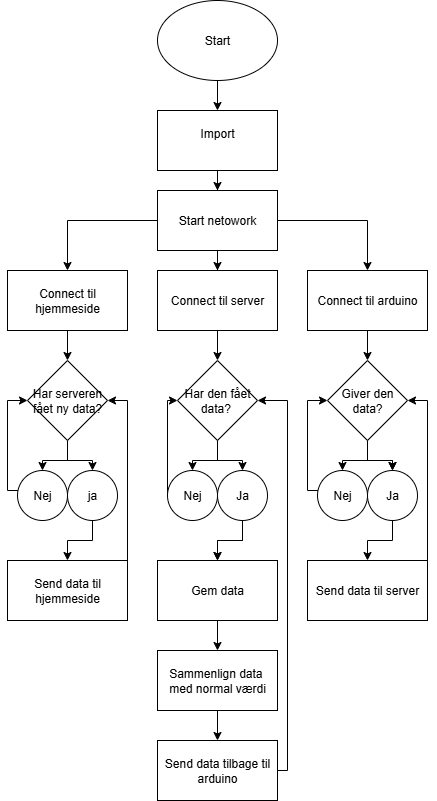

The diagram above was exported from draw.io. Its source (the exported page's mxGraphModel, read from the mxfile embedded in the PNG):
<mxGraphModel dx="983" dy="521" grid="1" gridSize="10" guides="1" tooltips="1" connect="1" arrows="1" fold="1" page="1" pageScale="1" pageWidth="850" pageHeight="1100" math="0" shadow="0">
  <root>
    <mxCell id="0" />
    <mxCell id="1" parent="0" />
    <mxCell id="lVWc_LVuXX_ZmbBAOyDU-3" value="" style="edgeStyle=orthogonalEdgeStyle;rounded=0;orthogonalLoop=1;jettySize=auto;html=1;" edge="1" parent="1" source="lVWc_LVuXX_ZmbBAOyDU-1" target="lVWc_LVuXX_ZmbBAOyDU-2">
      <mxGeometry relative="1" as="geometry" />
    </mxCell>
    <mxCell id="lVWc_LVuXX_ZmbBAOyDU-1" value="Start" style="ellipse;whiteSpace=wrap;html=1;" vertex="1" parent="1">
      <mxGeometry x="350" y="190" width="120" height="80" as="geometry" />
    </mxCell>
    <mxCell id="lVWc_LVuXX_ZmbBAOyDU-5" value="" style="edgeStyle=orthogonalEdgeStyle;rounded=0;orthogonalLoop=1;jettySize=auto;html=1;" edge="1" parent="1" source="lVWc_LVuXX_ZmbBAOyDU-2" target="lVWc_LVuXX_ZmbBAOyDU-4">
      <mxGeometry relative="1" as="geometry" />
    </mxCell>
    <mxCell id="lVWc_LVuXX_ZmbBAOyDU-2" value="Import&lt;div&gt;&lt;br&gt;&lt;/div&gt;" style="whiteSpace=wrap;html=1;" vertex="1" parent="1">
      <mxGeometry x="350" y="300" width="120" height="60" as="geometry" />
    </mxCell>
    <mxCell id="lVWc_LVuXX_ZmbBAOyDU-7" value="" style="edgeStyle=orthogonalEdgeStyle;rounded=0;orthogonalLoop=1;jettySize=auto;html=1;" edge="1" parent="1" source="lVWc_LVuXX_ZmbBAOyDU-4" target="lVWc_LVuXX_ZmbBAOyDU-6">
      <mxGeometry relative="1" as="geometry" />
    </mxCell>
    <mxCell id="lVWc_LVuXX_ZmbBAOyDU-9" value="" style="edgeStyle=orthogonalEdgeStyle;rounded=0;orthogonalLoop=1;jettySize=auto;html=1;" edge="1" parent="1" source="lVWc_LVuXX_ZmbBAOyDU-4" target="lVWc_LVuXX_ZmbBAOyDU-8">
      <mxGeometry relative="1" as="geometry" />
    </mxCell>
    <mxCell id="lVWc_LVuXX_ZmbBAOyDU-11" value="" style="edgeStyle=orthogonalEdgeStyle;rounded=0;orthogonalLoop=1;jettySize=auto;html=1;" edge="1" parent="1" source="lVWc_LVuXX_ZmbBAOyDU-4" target="lVWc_LVuXX_ZmbBAOyDU-10">
      <mxGeometry relative="1" as="geometry" />
    </mxCell>
    <mxCell id="lVWc_LVuXX_ZmbBAOyDU-4" value="Start netowork" style="whiteSpace=wrap;html=1;" vertex="1" parent="1">
      <mxGeometry x="350" y="380" width="120" height="60" as="geometry" />
    </mxCell>
    <mxCell id="lVWc_LVuXX_ZmbBAOyDU-15" value="" style="edgeStyle=orthogonalEdgeStyle;rounded=0;orthogonalLoop=1;jettySize=auto;html=1;" edge="1" parent="1" source="lVWc_LVuXX_ZmbBAOyDU-6" target="lVWc_LVuXX_ZmbBAOyDU-14">
      <mxGeometry relative="1" as="geometry" />
    </mxCell>
    <mxCell id="lVWc_LVuXX_ZmbBAOyDU-6" value="Connect til arduino" style="whiteSpace=wrap;html=1;" vertex="1" parent="1">
      <mxGeometry x="500" y="460" width="120" height="60" as="geometry" />
    </mxCell>
    <mxCell id="lVWc_LVuXX_ZmbBAOyDU-29" value="" style="edgeStyle=orthogonalEdgeStyle;rounded=0;orthogonalLoop=1;jettySize=auto;html=1;" edge="1" parent="1" source="lVWc_LVuXX_ZmbBAOyDU-8" target="lVWc_LVuXX_ZmbBAOyDU-28">
      <mxGeometry relative="1" as="geometry" />
    </mxCell>
    <mxCell id="lVWc_LVuXX_ZmbBAOyDU-8" value="Connect til server" style="whiteSpace=wrap;html=1;" vertex="1" parent="1">
      <mxGeometry x="350" y="460" width="120" height="60" as="geometry" />
    </mxCell>
    <mxCell id="lVWc_LVuXX_ZmbBAOyDU-39" value="" style="edgeStyle=orthogonalEdgeStyle;rounded=0;orthogonalLoop=1;jettySize=auto;html=1;" edge="1" parent="1" source="lVWc_LVuXX_ZmbBAOyDU-10" target="lVWc_LVuXX_ZmbBAOyDU-38">
      <mxGeometry relative="1" as="geometry" />
    </mxCell>
    <mxCell id="lVWc_LVuXX_ZmbBAOyDU-10" value="Connect til hjemmeside" style="whiteSpace=wrap;html=1;" vertex="1" parent="1">
      <mxGeometry x="200" y="460" width="120" height="60" as="geometry" />
    </mxCell>
    <mxCell id="lVWc_LVuXX_ZmbBAOyDU-19" value="" style="edgeStyle=orthogonalEdgeStyle;rounded=0;orthogonalLoop=1;jettySize=auto;html=1;" edge="1" parent="1" source="lVWc_LVuXX_ZmbBAOyDU-14" target="lVWc_LVuXX_ZmbBAOyDU-18">
      <mxGeometry relative="1" as="geometry" />
    </mxCell>
    <mxCell id="lVWc_LVuXX_ZmbBAOyDU-20" value="" style="edgeStyle=orthogonalEdgeStyle;rounded=0;orthogonalLoop=1;jettySize=auto;html=1;" edge="1" parent="1" source="lVWc_LVuXX_ZmbBAOyDU-14" target="lVWc_LVuXX_ZmbBAOyDU-18">
      <mxGeometry relative="1" as="geometry" />
    </mxCell>
    <mxCell id="lVWc_LVuXX_ZmbBAOyDU-22" style="edgeStyle=orthogonalEdgeStyle;rounded=0;orthogonalLoop=1;jettySize=auto;html=1;entryX=0.5;entryY=0;entryDx=0;entryDy=0;" edge="1" parent="1" source="lVWc_LVuXX_ZmbBAOyDU-14" target="lVWc_LVuXX_ZmbBAOyDU-21">
      <mxGeometry relative="1" as="geometry" />
    </mxCell>
    <mxCell id="lVWc_LVuXX_ZmbBAOyDU-14" value="Giver den data?" style="rhombus;whiteSpace=wrap;html=1;" vertex="1" parent="1">
      <mxGeometry x="520" y="550" width="80" height="80" as="geometry" />
    </mxCell>
    <mxCell id="lVWc_LVuXX_ZmbBAOyDU-24" value="" style="edgeStyle=orthogonalEdgeStyle;rounded=0;orthogonalLoop=1;jettySize=auto;html=1;" edge="1" parent="1" source="lVWc_LVuXX_ZmbBAOyDU-18" target="lVWc_LVuXX_ZmbBAOyDU-23">
      <mxGeometry relative="1" as="geometry" />
    </mxCell>
    <mxCell id="lVWc_LVuXX_ZmbBAOyDU-49" style="edgeStyle=orthogonalEdgeStyle;rounded=0;orthogonalLoop=1;jettySize=auto;html=1;entryX=0;entryY=0.5;entryDx=0;entryDy=0;" edge="1" parent="1" source="lVWc_LVuXX_ZmbBAOyDU-21" target="lVWc_LVuXX_ZmbBAOyDU-14">
      <mxGeometry relative="1" as="geometry">
        <Array as="points">
          <mxPoint x="500" y="680" />
          <mxPoint x="500" y="590" />
        </Array>
      </mxGeometry>
    </mxCell>
    <mxCell id="lVWc_LVuXX_ZmbBAOyDU-21" value="Nej" style="ellipse;whiteSpace=wrap;html=1;" vertex="1" parent="1">
      <mxGeometry x="510" y="660" width="50" height="50" as="geometry" />
    </mxCell>
    <mxCell id="lVWc_LVuXX_ZmbBAOyDU-57" style="edgeStyle=orthogonalEdgeStyle;rounded=0;orthogonalLoop=1;jettySize=auto;html=1;entryX=1;entryY=0.5;entryDx=0;entryDy=0;" edge="1" parent="1" source="lVWc_LVuXX_ZmbBAOyDU-23" target="lVWc_LVuXX_ZmbBAOyDU-14">
      <mxGeometry relative="1" as="geometry">
        <Array as="points">
          <mxPoint x="620" y="590" />
        </Array>
      </mxGeometry>
    </mxCell>
    <mxCell id="lVWc_LVuXX_ZmbBAOyDU-23" value="Send data til server" style="whiteSpace=wrap;html=1;" vertex="1" parent="1">
      <mxGeometry x="500" y="750" width="120" height="60" as="geometry" />
    </mxCell>
    <mxCell id="lVWc_LVuXX_ZmbBAOyDU-31" value="" style="edgeStyle=orthogonalEdgeStyle;rounded=0;orthogonalLoop=1;jettySize=auto;html=1;" edge="1" parent="1" source="lVWc_LVuXX_ZmbBAOyDU-28" target="lVWc_LVuXX_ZmbBAOyDU-30">
      <mxGeometry relative="1" as="geometry" />
    </mxCell>
    <mxCell id="lVWc_LVuXX_ZmbBAOyDU-37" style="edgeStyle=orthogonalEdgeStyle;rounded=0;orthogonalLoop=1;jettySize=auto;html=1;entryX=0.5;entryY=0;entryDx=0;entryDy=0;" edge="1" parent="1" source="lVWc_LVuXX_ZmbBAOyDU-28" target="lVWc_LVuXX_ZmbBAOyDU-32">
      <mxGeometry relative="1" as="geometry" />
    </mxCell>
    <mxCell id="lVWc_LVuXX_ZmbBAOyDU-28" value="Har den fået data?&amp;nbsp;" style="rhombus;whiteSpace=wrap;html=1;" vertex="1" parent="1">
      <mxGeometry x="370" y="550" width="80" height="80" as="geometry" />
    </mxCell>
    <mxCell id="lVWc_LVuXX_ZmbBAOyDU-35" value="" style="edgeStyle=orthogonalEdgeStyle;rounded=0;orthogonalLoop=1;jettySize=auto;html=1;" edge="1" parent="1" source="lVWc_LVuXX_ZmbBAOyDU-30" target="lVWc_LVuXX_ZmbBAOyDU-34">
      <mxGeometry relative="1" as="geometry" />
    </mxCell>
    <mxCell id="lVWc_LVuXX_ZmbBAOyDU-50" value="" style="edgeStyle=orthogonalEdgeStyle;rounded=0;orthogonalLoop=1;jettySize=auto;html=1;" edge="1" parent="1" source="lVWc_LVuXX_ZmbBAOyDU-30" target="lVWc_LVuXX_ZmbBAOyDU-34">
      <mxGeometry relative="1" as="geometry" />
    </mxCell>
    <mxCell id="lVWc_LVuXX_ZmbBAOyDU-30" value="Ja" style="ellipse;whiteSpace=wrap;html=1;" vertex="1" parent="1">
      <mxGeometry x="410" y="660" width="50" height="50" as="geometry" />
    </mxCell>
    <mxCell id="lVWc_LVuXX_ZmbBAOyDU-36" style="edgeStyle=orthogonalEdgeStyle;rounded=0;orthogonalLoop=1;jettySize=auto;html=1;entryX=0;entryY=0.5;entryDx=0;entryDy=0;" edge="1" parent="1" source="lVWc_LVuXX_ZmbBAOyDU-32" target="lVWc_LVuXX_ZmbBAOyDU-28">
      <mxGeometry relative="1" as="geometry">
        <Array as="points">
          <mxPoint x="360" y="590" />
        </Array>
      </mxGeometry>
    </mxCell>
    <mxCell id="lVWc_LVuXX_ZmbBAOyDU-32" value="Nej" style="ellipse;whiteSpace=wrap;html=1;" vertex="1" parent="1">
      <mxGeometry x="360" y="660" width="50" height="50" as="geometry" />
    </mxCell>
    <mxCell id="lVWc_LVuXX_ZmbBAOyDU-53" value="" style="edgeStyle=orthogonalEdgeStyle;rounded=0;orthogonalLoop=1;jettySize=auto;html=1;" edge="1" parent="1" source="lVWc_LVuXX_ZmbBAOyDU-34" target="lVWc_LVuXX_ZmbBAOyDU-52">
      <mxGeometry relative="1" as="geometry" />
    </mxCell>
    <mxCell id="lVWc_LVuXX_ZmbBAOyDU-34" value="Gem data" style="whiteSpace=wrap;html=1;" vertex="1" parent="1">
      <mxGeometry x="350" y="750" width="120" height="60" as="geometry" />
    </mxCell>
    <mxCell id="lVWc_LVuXX_ZmbBAOyDU-41" value="" style="edgeStyle=orthogonalEdgeStyle;rounded=0;orthogonalLoop=1;jettySize=auto;html=1;" edge="1" parent="1" source="lVWc_LVuXX_ZmbBAOyDU-38" target="lVWc_LVuXX_ZmbBAOyDU-40">
      <mxGeometry relative="1" as="geometry" />
    </mxCell>
    <mxCell id="lVWc_LVuXX_ZmbBAOyDU-43" style="edgeStyle=orthogonalEdgeStyle;rounded=0;orthogonalLoop=1;jettySize=auto;html=1;entryX=0.5;entryY=0;entryDx=0;entryDy=0;" edge="1" parent="1" source="lVWc_LVuXX_ZmbBAOyDU-38" target="lVWc_LVuXX_ZmbBAOyDU-42">
      <mxGeometry relative="1" as="geometry" />
    </mxCell>
    <mxCell id="lVWc_LVuXX_ZmbBAOyDU-38" value="Har serveren fået ny data?" style="rhombus;whiteSpace=wrap;html=1;" vertex="1" parent="1">
      <mxGeometry x="220" y="550" width="80" height="80" as="geometry" />
    </mxCell>
    <mxCell id="lVWc_LVuXX_ZmbBAOyDU-45" value="" style="edgeStyle=orthogonalEdgeStyle;rounded=0;orthogonalLoop=1;jettySize=auto;html=1;" edge="1" parent="1" source="lVWc_LVuXX_ZmbBAOyDU-40" target="lVWc_LVuXX_ZmbBAOyDU-44">
      <mxGeometry relative="1" as="geometry" />
    </mxCell>
    <mxCell id="lVWc_LVuXX_ZmbBAOyDU-40" value="ja" style="ellipse;whiteSpace=wrap;html=1;" vertex="1" parent="1">
      <mxGeometry x="260" y="660" width="50" height="50" as="geometry" />
    </mxCell>
    <mxCell id="lVWc_LVuXX_ZmbBAOyDU-46" style="edgeStyle=orthogonalEdgeStyle;rounded=0;orthogonalLoop=1;jettySize=auto;html=1;entryX=0;entryY=0.5;entryDx=0;entryDy=0;" edge="1" parent="1" source="lVWc_LVuXX_ZmbBAOyDU-42" target="lVWc_LVuXX_ZmbBAOyDU-38">
      <mxGeometry relative="1" as="geometry">
        <Array as="points">
          <mxPoint x="200" y="680" />
          <mxPoint x="200" y="590" />
        </Array>
      </mxGeometry>
    </mxCell>
    <mxCell id="lVWc_LVuXX_ZmbBAOyDU-42" value="Nej" style="ellipse;whiteSpace=wrap;html=1;" vertex="1" parent="1">
      <mxGeometry x="210" y="660" width="50" height="50" as="geometry" />
    </mxCell>
    <mxCell id="lVWc_LVuXX_ZmbBAOyDU-56" style="edgeStyle=orthogonalEdgeStyle;rounded=0;orthogonalLoop=1;jettySize=auto;html=1;entryX=1;entryY=0.5;entryDx=0;entryDy=0;" edge="1" parent="1" source="lVWc_LVuXX_ZmbBAOyDU-44" target="lVWc_LVuXX_ZmbBAOyDU-38">
      <mxGeometry relative="1" as="geometry">
        <Array as="points">
          <mxPoint x="320" y="590" />
        </Array>
      </mxGeometry>
    </mxCell>
    <mxCell id="lVWc_LVuXX_ZmbBAOyDU-44" value="Send data til hjemmeside" style="whiteSpace=wrap;html=1;" vertex="1" parent="1">
      <mxGeometry x="200" y="750" width="120" height="60" as="geometry" />
    </mxCell>
    <mxCell id="lVWc_LVuXX_ZmbBAOyDU-18" value="Ja" style="ellipse;whiteSpace=wrap;html=1;" vertex="1" parent="1">
      <mxGeometry x="560" y="660" width="50" height="50" as="geometry" />
    </mxCell>
    <mxCell id="lVWc_LVuXX_ZmbBAOyDU-55" value="" style="edgeStyle=orthogonalEdgeStyle;rounded=0;orthogonalLoop=1;jettySize=auto;html=1;" edge="1" parent="1" source="lVWc_LVuXX_ZmbBAOyDU-52" target="lVWc_LVuXX_ZmbBAOyDU-54">
      <mxGeometry relative="1" as="geometry" />
    </mxCell>
    <mxCell id="lVWc_LVuXX_ZmbBAOyDU-52" value="Sammenlign data&amp;nbsp; med normal værdi" style="whiteSpace=wrap;html=1;" vertex="1" parent="1">
      <mxGeometry x="350" y="840" width="120" height="60" as="geometry" />
    </mxCell>
    <mxCell id="lVWc_LVuXX_ZmbBAOyDU-58" style="edgeStyle=orthogonalEdgeStyle;rounded=0;orthogonalLoop=1;jettySize=auto;html=1;entryX=1;entryY=0.5;entryDx=0;entryDy=0;" edge="1" parent="1" source="lVWc_LVuXX_ZmbBAOyDU-54" target="lVWc_LVuXX_ZmbBAOyDU-28">
      <mxGeometry relative="1" as="geometry">
        <Array as="points">
          <mxPoint x="480" y="960" />
          <mxPoint x="480" y="590" />
        </Array>
      </mxGeometry>
    </mxCell>
    <mxCell id="lVWc_LVuXX_ZmbBAOyDU-54" value="Send data tilbage til arduino" style="whiteSpace=wrap;html=1;" vertex="1" parent="1">
      <mxGeometry x="350" y="930" width="120" height="60" as="geometry" />
    </mxCell>
  </root>
</mxGraphModel>